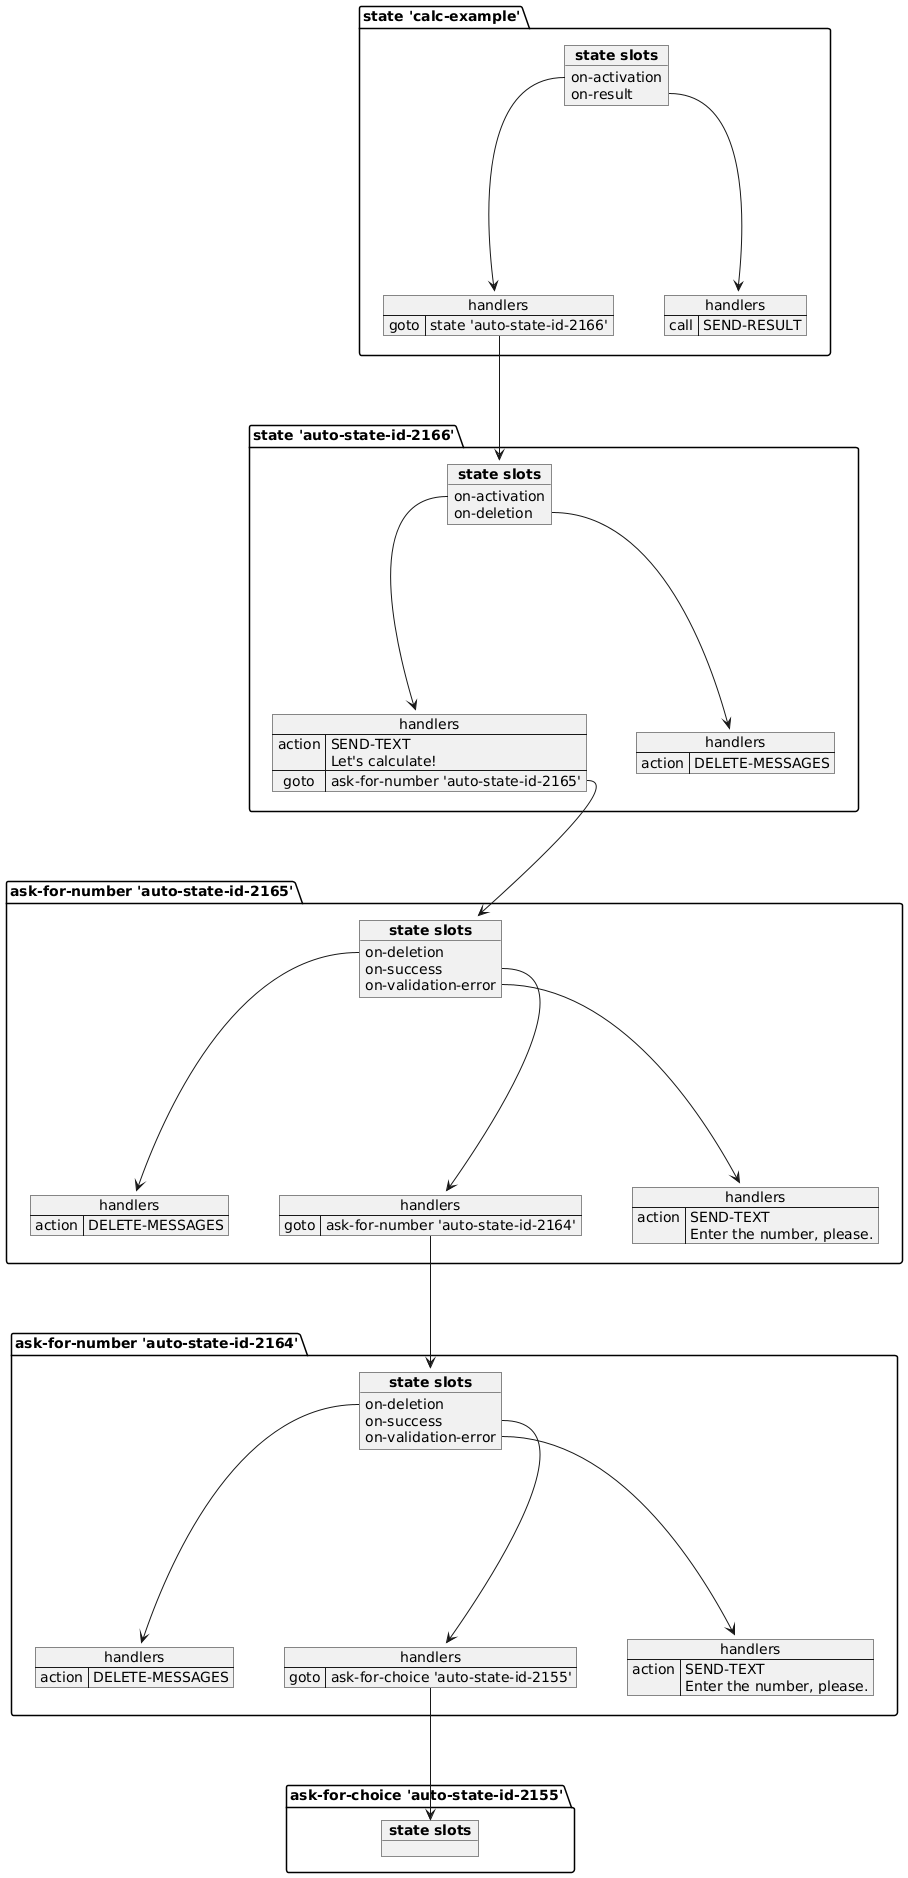

The diagram above was rendered by PlantUML. Its source (embedded in the PNG):
@startuml
package "ask-for-choice 'auto-state-id-2155'" as obj_20 {
object "**state slots**" as obj_20_slots {
}
}
package "ask-for-number 'auto-state-id-2164'" as obj_14 {
map "handlers" as obj_16_handlers {
action => DELETE-MESSAGES
}
map "handlers" as obj_19_handlers {
goto => ask-for-choice 'auto-state-id-2155'
}
map "handlers" as obj_22_handlers {
action => SEND-TEXT\nEnter the number, please.
}
object "**state slots**" as obj_14_slots {
on-deletion
on-success
on-validation-error
}
"obj_14_slots::on-deletion" ----> obj_16_handlers
"obj_14_slots::on-success" ----> obj_19_handlers
"obj_14_slots::on-validation-error" ----> obj_22_handlers
}
obj_19_handlers::goto ---> obj_20_slots
package "ask-for-number 'auto-state-id-2165'" as obj_8 {
map "handlers" as obj_10_handlers {
action => DELETE-MESSAGES
}
map "handlers" as obj_13_handlers {
goto => ask-for-number 'auto-state-id-2164'
}
map "handlers" as obj_25_handlers {
action => SEND-TEXT\nEnter the number, please.
}
object "**state slots**" as obj_8_slots {
on-deletion
on-success
on-validation-error
}
"obj_8_slots::on-deletion" ----> obj_10_handlers
"obj_8_slots::on-success" ----> obj_13_handlers
"obj_8_slots::on-validation-error" ----> obj_25_handlers
}
obj_13_handlers::goto ---> obj_14_slots
package "state 'auto-state-id-2166'" as obj_4 {
map "handlers" as obj_6_handlers {
action => SEND-TEXT\nLet's calculate!
goto => ask-for-number 'auto-state-id-2165'
}
map "handlers" as obj_28_handlers {
action => DELETE-MESSAGES
}
object "**state slots**" as obj_4_slots {
on-activation
on-deletion
}
"obj_4_slots::on-activation" ----> obj_6_handlers
"obj_4_slots::on-deletion" ----> obj_28_handlers
}
obj_6_handlers::goto ---> obj_8_slots
package "state 'calc-example'" as obj_1 {
map "handlers" as obj_3_handlers {
goto => state 'auto-state-id-2166'
}
map "handlers" as obj_31_handlers {
call => SEND-RESULT
}
object "**state slots**" as obj_1_slots {
on-activation
on-result
}
"obj_1_slots::on-activation" ----> obj_3_handlers
"obj_1_slots::on-result" ----> obj_31_handlers
}
obj_3_handlers::goto ---> obj_4_slots
@enduml